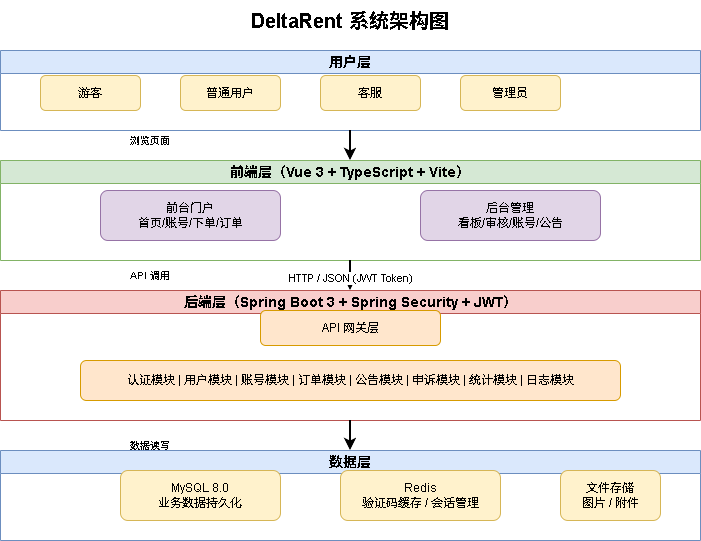

The diagram above was exported from draw.io. Its source (the exported page's mxGraphModel, read from the mxfile embedded in the PNG):
<mxGraphModel dx="1534" dy="980" grid="1" gridSize="10" guides="1" tooltips="1" connect="1" arrows="1" fold="1" page="1" pageScale="1" pageWidth="1169" pageHeight="827" math="0" shadow="0">
  <root>
    <mxCell id="0" />
    <mxCell id="1" parent="0" />
    <mxCell id="title" parent="1" style="text;html=1;strokeColor=none;fillColor=none;align=center;verticalAlign=middle;whiteSpace=wrap;rounded=0;fontSize=20;fontStyle=1" value="DeltaRent 系统架构图" vertex="1">
      <mxGeometry height="40" width="300" x="400" y="20" as="geometry" />
    </mxCell>
    <mxCell id="user-layer" parent="1" style="swimlane;whiteSpace=wrap;html=1;fillColor=#dae8fc;strokeColor=#6c8ebf;fontSize=14;fontStyle=1" value="用户层" vertex="1">
      <mxGeometry height="80" width="700" x="200" y="70" as="geometry" />
    </mxCell>
    <mxCell id="guest" parent="user-layer" style="rounded=1;whiteSpace=wrap;html=1;fillColor=#fff2cc;strokeColor=#d6b656;" value="游客" vertex="1">
      <mxGeometry height="35" width="100" x="40" y="25" as="geometry" />
    </mxCell>
    <mxCell id="user" parent="user-layer" style="rounded=1;whiteSpace=wrap;html=1;fillColor=#fff2cc;strokeColor=#d6b656;" value="普通用户" vertex="1">
      <mxGeometry height="35" width="100" x="180" y="25" as="geometry" />
    </mxCell>
    <mxCell id="cs" parent="user-layer" style="rounded=1;whiteSpace=wrap;html=1;fillColor=#fff2cc;strokeColor=#d6b656;" value="客服" vertex="1">
      <mxGeometry height="35" width="100" x="320" y="25" as="geometry" />
    </mxCell>
    <mxCell id="admin" parent="user-layer" style="rounded=1;whiteSpace=wrap;html=1;fillColor=#fff2cc;strokeColor=#d6b656;" value="管理员" vertex="1">
      <mxGeometry height="35" width="100" x="460" y="25" as="geometry" />
    </mxCell>
    <mxCell id="arrow1" edge="1" parent="1" source="user-layer" style="endArrow=classic;html=1;strokeWidth=2;" target="frontend-layer" value="">
      <mxGeometry relative="1" x="0.2" as="geometry">
        <mxPoint x="440" y="150" as="sourcePoint" />
        <mxPoint x="440" y="180" as="targetPoint" />
      </mxGeometry>
    </mxCell>
    <mxCell id="frontend-layer" parent="1" style="swimlane;whiteSpace=wrap;html=1;fillColor=#d5e8d4;strokeColor=#82b366;fontSize=14;fontStyle=1" value="前端层（Vue 3 + TypeScript + Vite）" vertex="1">
      <mxGeometry height="100" width="700" x="200" y="180" as="geometry" />
    </mxCell>
    <mxCell id="frontend-web" parent="frontend-layer" style="rounded=1;whiteSpace=wrap;html=1;fillColor=#e1d5e7;strokeColor=#9673a6;" value="前台门户&lt;br&gt;首页/账号/下单/订单" vertex="1">
      <mxGeometry height="50" width="180" x="100" y="30" as="geometry" />
    </mxCell>
    <mxCell id="frontend-admin" parent="frontend-layer" style="rounded=1;whiteSpace=wrap;html=1;fillColor=#e1d5e7;strokeColor=#9673a6;" value="后台管理&lt;br&gt;看板/审核/账号/公告" vertex="1">
      <mxGeometry height="50" width="180" x="420" y="30" as="geometry" />
    </mxCell>
    <mxCell id="arrow2" edge="1" parent="1" source="frontend-layer" style="endArrow=classic;html=1;strokeWidth=2;" target="backend-layer" value="HTTP / JSON (JWT Token)">
      <mxGeometry relative="1" x="0.2" as="geometry">
        <mxPoint x="440" y="280" as="sourcePoint" />
        <mxPoint x="440" y="310" as="targetPoint" />
      </mxGeometry>
    </mxCell>
    <mxCell id="backend-layer" parent="1" style="swimlane;whiteSpace=wrap;html=1;fillColor=#f8cecc;strokeColor=#b85450;fontSize=14;fontStyle=1" value="后端层（Spring Boot 3 + Spring Security + JWT）" vertex="1">
      <mxGeometry height="130" width="700" x="200" y="310" as="geometry" />
    </mxCell>
    <mxCell id="api-gateway" parent="backend-layer" style="rounded=1;whiteSpace=wrap;html=1;fillColor=#ffe6cc;strokeColor=#d79b00;" value="API 网关层" vertex="1">
      <mxGeometry height="35" width="180" x="260" y="20" as="geometry" />
    </mxCell>
    <mxCell id="modules" parent="backend-layer" style="rounded=1;whiteSpace=wrap;html=1;fillColor=#ffe6cc;strokeColor=#d79b00;" value="认证模块 | 用户模块 | 账号模块 | 订单模块 | 公告模块 | 申诉模块 | 统计模块 | 日志模块" vertex="1">
      <mxGeometry height="40" width="540" x="80" y="70" as="geometry" />
    </mxCell>
    <mxCell id="arrow3" edge="1" parent="1" source="backend-layer" style="endArrow=classic;html=1;strokeWidth=2;" target="data-layer" value="">
      <mxGeometry relative="1" x="0.2" as="geometry">
        <mxPoint x="440" y="440" as="sourcePoint" />
        <mxPoint x="440" y="470" as="targetPoint" />
      </mxGeometry>
    </mxCell>
    <mxCell id="data-layer" parent="1" style="swimlane;whiteSpace=wrap;html=1;fillColor=#dae8fc;strokeColor=#6c8ebf;fontSize=14;fontStyle=1" value="数据层" vertex="1">
      <mxGeometry height="90" width="700" x="200" y="470" as="geometry" />
    </mxCell>
    <mxCell id="mysql" parent="data-layer" style="rounded=1;whiteSpace=wrap;html=1;fillColor=#fff2cc;strokeColor=#d6b656;" value="MySQL 8.0&lt;br&gt;业务数据持久化" vertex="1">
      <mxGeometry height="50" width="160" x="120" y="20" as="geometry" />
    </mxCell>
    <mxCell id="redis" parent="data-layer" style="rounded=1;whiteSpace=wrap;html=1;fillColor=#fff2cc;strokeColor=#d6b656;" value="Redis&lt;br&gt;验证码缓存 / 会话管理" vertex="1">
      <mxGeometry height="50" width="160" x="340" y="20" as="geometry" />
    </mxCell>
    <mxCell id="storage" parent="data-layer" style="rounded=1;whiteSpace=wrap;html=1;fillColor=#fff2cc;strokeColor=#d6b656;" value="文件存储&lt;br&gt;图片 / 附件" vertex="1">
      <mxGeometry height="50" width="100" x="560" y="20" as="geometry" />
    </mxCell>
    <mxCell id="label1" parent="1" style="text;html=1;strokeColor=none;fillColor=none;align=center;verticalAlign=middle;whiteSpace=wrap;rounded=0;fontSize=10;" value="浏览页面" vertex="1">
      <mxGeometry height="20" width="60" x="320" y="150" as="geometry" />
    </mxCell>
    <mxCell id="label2" parent="1" style="text;html=1;strokeColor=none;fillColor=none;align=center;verticalAlign=middle;whiteSpace=wrap;rounded=0;fontSize=10;" value="API 调用" vertex="1">
      <mxGeometry height="20" width="60" x="320" y="285" as="geometry" />
    </mxCell>
    <mxCell id="label3" parent="1" style="text;html=1;strokeColor=none;fillColor=none;align=center;verticalAlign=middle;whiteSpace=wrap;rounded=0;fontSize=10;" value="数据读写" vertex="1">
      <mxGeometry height="20" width="60" x="320" y="455" as="geometry" />
    </mxCell>
  </root>
</mxGraphModel>